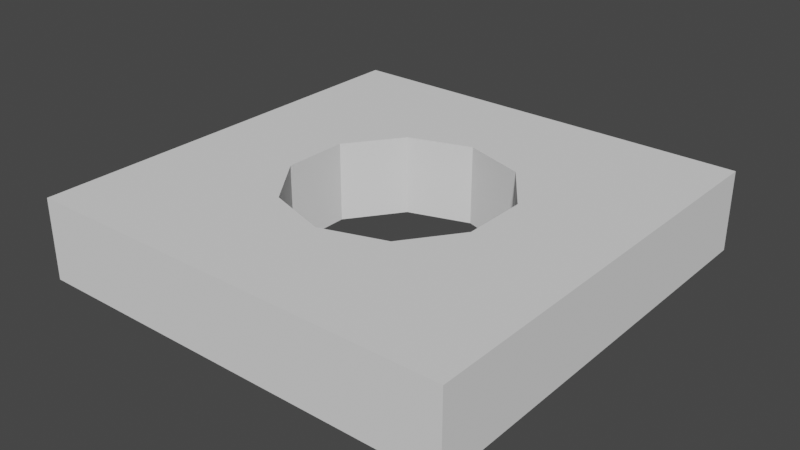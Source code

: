 # Source: mdl_MenuTile.blend  (saved by Blender 2.80.75; exported with 4.5.12 LTS)
import bpy
from mathutils import Matrix  # noqa: F401  (used for matrix-valued properties, if any)

bpy.ops.wm.read_factory_settings(use_empty=True)
scene = bpy.context.scene
scene.name = 'Scene'

# ---- collections
col_collection = bpy.data.collections.new('Collection'); scene.collection.children.link(col_collection)

# ---- world
world_world = bpy.data.worlds.new('World'); scene.world = world_world
world_world.use_nodes = True; world_world.node_tree.nodes.clear()
_N = world_world.node_tree.nodes; _L = world_world.node_tree.links
n0 = _N.new('ShaderNodeOutputWorld'); n0.name = 'World Output'; n0.location = (300, 300)
n1 = _N.new('ShaderNodeBackground'); n1.name = 'Background'; n1.location = (10, 300)
n1.inputs[0].default_value = (0.05088, 0.05088, 0.05088, 1.0)
_L.new(n1.outputs[0], n0.inputs[0])
n0.is_active_output = True
world_world.color = (0.05088, 0.05088, 0.05088)
world_world.use_sun_shadow = False
world_world.sun_shadow_jitter_overblur = 0.0

# ---- meshes
me_cube = bpy.data.meshes.new('Cube')
me_cube.from_pydata([(-4.0, -0.75, 4.0), (-4.0, 0.75, 4.0), (-4.0, -0.75, -4.0), (-4.0, 0.75, -4.0), (4.0, -0.75, 4.0), (4.0, 0.75, 4.0), (4.0, -0.75, -4.0), (4.0, 0.75, -4.0), (-1.176, 0.75, 1.618), (-1.176, -0.75, 1.618), (-1.748e-07, 0.75, 2.0), (-1.748e-07, -0.75, 2.0), (0.0, 0.75, -2.0), (0.0, -0.75, -2.0), (1.176, 0.75, 1.618), (1.176, -0.75, 1.618), (-1.902, 0.75, 0.618), (-1.902, -0.75, 0.618), (-1.176, 0.75, -1.618), (-1.176, -0.75, -1.618), (-1.902, 0.75, -0.618), (-1.902, -0.75, -0.618), (1.902, 0.75, -0.618), (1.902, -0.75, -0.618), (1.176, 0.75, -1.618), (1.176, -0.75, -1.618), (1.902, 0.75, 0.618), (1.902, -0.75, 0.618)], [], [(0, 1, 3, 2), (2, 3, 7, 6), (6, 7, 5, 4), (4, 5, 1, 0), (2, 6, 23, 25, 13, 19, 21), (7, 22, 26, 14, 10, 8, 16, 1, 5), (21, 20, 16, 17), (21, 17, 9, 11, 15, 27, 23, 6, 4, 0, 2), (1, 16, 20, 18, 12, 24, 22, 7, 3), (23, 22, 24, 25), (19, 18, 20, 21), (27, 26, 22, 23), (9, 8, 10, 11), (17, 16, 8, 9), (15, 14, 26, 27), (13, 12, 18, 19), (25, 24, 12, 13), (11, 10, 14, 15)])
_uv = me_cube.uv_layers.new(name='UVMap')
_uv.uv.foreach_set('vector', [0.375, 0.0, 0.625, 0.0, 0.625, 0.25, 0.375, 0.25, 0.375, 0.25, 0.625, 0.25, 0.625, 0.5, 0.375, 0.5, 0.375, 0.5, 0.625, 0.5, 0.625, 0.75, 0.375, 0.75, 0.375, 0.75, 0.625, 0.75, 0.625, 1.0, 0.375, 1.0, 0.125, 0.5, 0.375, 0.5, 0.3094, 0.6057, 0.2867, 0.5744, 0.25, 0.5625, 0.2133, 0.5744, 0.1906, 0.6057, 0.625, 0.5, 0.6906, 0.6057, 0.6906, 0.6443, 0.7133, 0.6756, 0.75, 0.6875, 0.7867, 0.6756, 0.8094, 0.6443, 0.875, 0.75, 0.625, 0.75, 0.2, 0.625, 0.2, 0.875, 0.3, 0.875, 0.3, 0.625, 0.1906, 0.6057, 0.1906, 0.6443, 0.2133, 0.6756, 0.25, 0.6875, 0.2867, 0.6756, 0.3094, 0.6443, 0.3094, 0.6057, 0.375, 0.5, 0.375, 0.75, 0.125, 0.75, 0.125, 0.5, 0.875, 0.75, 0.8094, 0.6443, 0.8094, 0.6057, 0.7867, 0.5744, 0.75, 0.5625, 0.7133, 0.5744, 0.6906, 0.6057, 0.625, 0.5, 0.875, 0.5, 0.8, 0.625, 0.8, 0.875, 0.9, 0.875, 0.9, 0.625, 0.1, 0.625, 0.1, 0.875, 0.2, 0.875, 0.2, 0.625, 0.7, 0.625, 0.7, 0.875, 0.8, 0.875, 0.8, 0.625, 0.4, 0.625, 0.4, 0.875, 0.5, 0.875, 0.5, 0.625, 0.3, 0.625, 0.3, 0.875, 0.4, 0.875, 0.4, 0.625, 0.6, 0.625, 0.6, 0.875, 0.7, 0.875, 0.7, 0.625, -7.451e-08, 0.625, -7.451e-08, 0.875, 0.1, 0.875, 0.1, 0.625, 0.9, 0.625, 0.9, 0.875, 1.0, 0.875, 1.0, 0.625, 0.5, 0.625, 0.5, 0.875, 0.6, 0.875, 0.6, 0.625])
me_cube.use_remesh_preserve_volume = False
me_cube.use_remesh_preserve_attributes = False
me_cube.use_mirror_vertex_groups = False
me_cube.update()

# ---- objects
ob_cube = bpy.data.objects.new('Cube', me_cube)

# ---- transforms, parenting, visibility, modifiers, constraints
ob_cube.location = (0.0, 0.0, 0.0)
ob_cube.rotation_euler = (1.571, 0.0, 0.0)
ob_cube.lineart.crease_threshold = 0.0

# ---- collection membership
col_collection.objects.link(ob_cube)

# ---- scene / render settings (as saved in the file)
scene.frame_start = 1; scene.frame_end = 250; scene.frame_set(1)
scene.render.engine = 'BLENDER_EEVEE_NEXT'
scene.cycles.use_denoising = False
scene.cycles.samples = 128
scene.cycles.sampling_pattern = 'TABULATED_SOBOL'
scene.cycles.use_adaptive_sampling = False
scene.cycles.use_light_tree = False
scene.view_settings.view_transform = 'Filmic'
bpy.context.view_layer.update()

# ---- added for rendering (the .blend has no active camera and no usable light): camera, sun
cam_auto = bpy.data.cameras.new('AutoCamera')
cam_auto.lens = 50.0
cam_auto.sensor_width = 36.0
cam_auto.clip_end = 1000.0
ob_auto_camera = bpy.data.objects.new('AutoCamera', cam_auto)
scene.collection.objects.link(ob_auto_camera)
ob_auto_camera.location = (10.5593, -12.6712, 8.44746)
ob_auto_camera.rotation_euler = (1.09748, -7.21219e-08, 0.694738)
scene.camera = ob_auto_camera
light_auto_sun = bpy.data.lights.new('AutoSun', 'SUN')
light_auto_sun.energy = 3.0
light_auto_sun.angle = 0.0523599
ob_auto_sun = bpy.data.objects.new('AutoSun', light_auto_sun)
scene.collection.objects.link(ob_auto_sun)
ob_auto_sun.rotation_euler = (0.872665, 0.174533, 0.523599)
bpy.context.view_layer.update()

